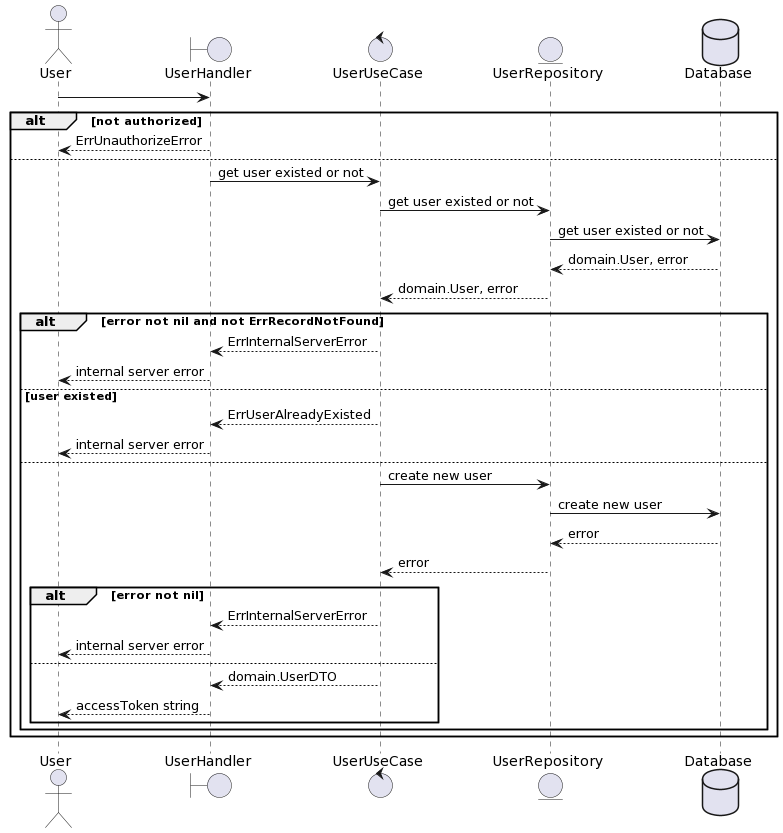

The diagram above was rendered by PlantUML. Its source (embedded in the PNG):
@startuml
actor       User
boundary    UserHandler
control     UserUseCase
entity      UserRepository
entity      UserRepository
database    Database

User -> UserHandler
alt not authorized
  UserHandler --> User: ErrUnauthorizeError
else
  UserHandler -> UserUseCase: get user existed or not
  UserUseCase -> UserRepository: get user existed or not
  UserRepository -> Database: get user existed or not
  Database --> UserRepository: domain.User, error
  UserRepository --> UserUseCase: domain.User, error
  alt error not nil and not ErrRecordNotFound
    UserUseCase --> UserHandler: ErrInternalServerError
    UserHandler --> User: internal server error
  else user existed
    UserUseCase --> UserHandler: ErrUserAlreadyExisted
    UserHandler --> User: internal server error
  else
    UserUseCase -> UserRepository: create new user
    UserRepository -> Database: create new user
    Database --> UserRepository: error
    UserRepository --> UserUseCase: error
    alt error not nil
      UserUseCase --> UserHandler: ErrInternalServerError
      UserHandler --> User: internal server error
    else
      UserUseCase --> UserHandler: domain.UserDTO
      UserHandler --> User: accessToken string
    end
  end
end
@enduml